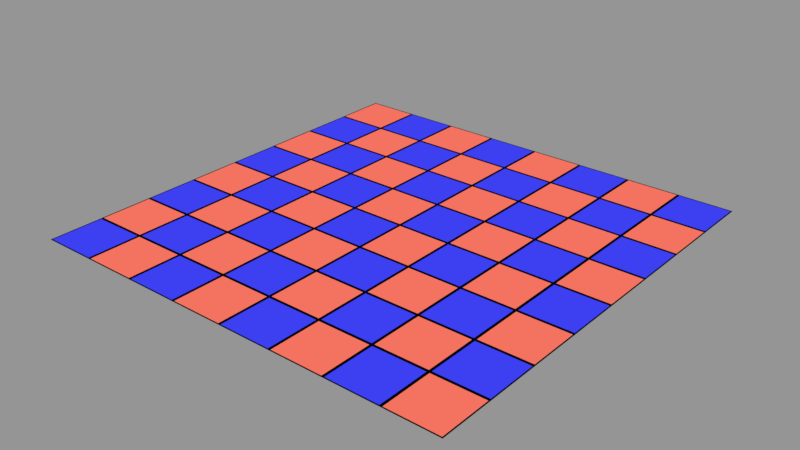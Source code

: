 # Source: ChessBoard.blend  (saved by Blender 2.79.0; exported with 4.5.12 LTS)
import bpy
from mathutils import Matrix  # noqa: F401  (used for matrix-valued properties, if any)

bpy.ops.wm.read_factory_settings(use_empty=True)
scene = bpy.context.scene
scene.name = 'Scene'

# ---- collections
col_collection_5 = bpy.data.collections.new('Collection 5'); scene.collection.children.link(col_collection_5)

# ---- materials (node trees are filled in below, after node groups)
mat_blacksquare = bpy.data.materials.new('BlackSquare')
mat_blacksquare.alpha_threshold = 0.0
mat_blacksquare.use_transparent_shadow = False
mat_blacksquare.diffuse_color = (0.05043, 0.05619, 0.9699, 1.0)
mat_blacksquare.roughness = 0.5
mat_blacksquare.specular_intensity = 0.0
mat_whitesquare = bpy.data.materials.new('WhiteSquare')
mat_whitesquare.alpha_threshold = 0.0
mat_whitesquare.use_transparent_shadow = False
mat_whitesquare.diffuse_color = (1.0, 0.1884, 0.1292, 1.0)
mat_whitesquare.roughness = 0.5
mat_whitesquare.specular_intensity = 0.0
mat_whitesquare.line_color = (0.0, 0.0, 0.0, 1.0)
mat_material = bpy.data.materials.new('Material')
mat_material.alpha_threshold = 0.0
mat_material.use_transparent_shadow = False
mat_material.diffuse_color = (0.0, 0.0, 0.0, 1.0)
mat_material.specular_color = (0.09082, 0.09082, 0.09082)
mat_material.roughness = 0.5
mat_material.specular_intensity = 0.2863

# ---- material node trees

# ---- meshes
me_plane = bpy.data.meshes.new('Plane')
me_plane.from_pydata([(-4.0, -4.0, 0.0), (-2.0, -4.0, 0.0), (-4.0, -2.0, 0.0), (-2.0, -2.0, 0.0), (-4.0, -3.0, 0.0), (-3.0, -4.0, 0.0), (-2.0, -3.0, 0.0), (-3.0, -2.0, 0.0), (-2.975, -3.025, 0.0), (-2.975, -3.975, 0.0), (-2.025, -3.975, 0.0), (-3.025, -3.025, 0.0), (-2.025, -3.025, 0.0), (-3.975, -3.025, 0.0), (-3.975, -3.975, 0.0), (-3.025, -3.975, 0.0), (-2.975, -2.975, 0.0), (-2.025, -2.975, 0.0), (-2.025, -2.025, 0.0), (-3.025, -2.975, 0.0), (-2.975, -2.025, 0.0), (-3.025, -2.025, 0.0), (-3.975, -2.025, 0.0), (-3.975, -2.975, 0.0), (-3.0, -3.0, 0.0), (-4.0, -2.0, 0.0), (-2.0, -2.0, 0.0), (-4.0, 0.0, 0.0), (-2.0, 0.0, 0.0), (-4.0, -1.0, 0.0), (-3.0, -2.0, 0.0), (-2.0, -1.0, 0.0), (-3.0, 0.0, 0.0), (-2.975, -1.025, 0.0), (-2.975, -1.975, 0.0), (-2.025, -1.975, 0.0), (-3.025, -1.025, 0.0), (-2.025, -1.025, 0.0), (-3.975, -1.025, 0.0), (-3.975, -1.975, 0.0), (-3.025, -1.975, 0.0), (-2.975, -0.975, 0.0), (-2.025, -0.975, 0.0), (-2.025, -0.025, 0.0), (-3.025, -0.975, 0.0), (-2.975, -0.025, 0.0), (-3.025, -0.025, 0.0), (-3.975, -0.025, 0.0), (-3.975, -0.975, 0.0), (-3.0, -1.0, 0.0), (-4.0, 0.0, 0.0), (-2.0, 0.0, 0.0), (-4.0, 2.0, 0.0), (-2.0, 2.0, 0.0), (-4.0, 1.0, 0.0), (-3.0, 0.0, 0.0), (-2.0, 1.0, 0.0), (-3.0, 2.0, 0.0), (-2.975, 0.975, 0.0), (-2.975, 0.025, 0.0), (-2.025, 0.025, 0.0), (-3.025, 0.975, 0.0), (-2.025, 0.975, 0.0), (-3.975, 0.975, 0.0), (-3.975, 0.025, 0.0), (-3.025, 0.025, 0.0), (-2.975, 1.025, 0.0), (-2.025, 1.025, 0.0), (-2.025, 1.975, 0.0), (-3.025, 1.025, 0.0), (-2.975, 1.975, 0.0), (-3.025, 1.975, 0.0), (-3.975, 1.975, 0.0), (-3.975, 1.025, 0.0), (-3.0, 1.0, 0.0), (-4.0, 2.0, 0.0), (-2.0, 2.0, 0.0), (-4.0, 4.0, 0.0), (-2.0, 4.0, 0.0), (-4.0, 3.0, 0.0), (-3.0, 2.0, 0.0), (-2.0, 3.0, 0.0), (-3.0, 4.0, 0.0), (-2.975, 2.975, 0.0), (-2.975, 2.025, 0.0), (-2.025, 2.025, 0.0), (-3.025, 2.975, 0.0), (-2.025, 2.975, 0.0), (-3.975, 2.975, 0.0), (-3.975, 2.025, 0.0), (-3.025, 2.025, 0.0), (-2.975, 3.025, 0.0), (-2.025, 3.025, 0.0), (-2.025, 3.975, 0.0), (-3.025, 3.025, 0.0), (-2.975, 3.975, 0.0), (-3.025, 3.975, 0.0), (-3.975, 3.975, 0.0), (-3.975, 3.025, 0.0), (-3.0, 3.0, 0.0), (-2.0, -4.0, 0.0), (0.0, -4.0, 0.0), (-2.0, -2.0, 0.0), (0.0, -2.0, 0.0), (-2.0, -3.0, 0.0), (-1.0, -4.0, 0.0), (0.0, -3.0, 0.0), (-1.0, -2.0, 0.0), (-0.975, -3.025, 0.0), (-0.975, -3.975, 0.0), (-0.025, -3.975, 0.0), (-1.025, -3.025, 0.0), (-0.025, -3.025, 0.0), (-1.975, -3.025, 0.0), (-1.975, -3.975, 0.0), (-1.025, -3.975, 0.0), (-0.975, -2.975, 0.0), (-0.025, -2.975, 0.0), (-0.025, -2.025, 0.0), (-1.025, -2.975, 0.0), (-0.975, -2.025, 0.0), (-1.025, -2.025, 0.0), (-1.975, -2.025, 0.0), (-1.975, -2.975, 0.0), (-1.0, -3.0, 0.0), (-2.0, -2.0, 0.0), (0.0, -2.0, 0.0), (-2.0, 0.0, 0.0), (0.0, 0.0, 0.0), (-2.0, -1.0, 0.0), (-1.0, -2.0, 0.0), (0.0, -1.0, 0.0), (-1.0, 0.0, 0.0), (-0.975, -1.025, 0.0), (-0.975, -1.975, 0.0), (-0.025, -1.975, 0.0), (-1.025, -1.025, 0.0), (-0.025, -1.025, 0.0), (-1.975, -1.025, 0.0), (-1.975, -1.975, 0.0), (-1.025, -1.975, 0.0), (-0.975, -0.975, 0.0), (-0.025, -0.975, 0.0), (-0.025, -0.025, 0.0), (-1.025, -0.975, 0.0), (-0.975, -0.025, 0.0), (-1.025, -0.025, 0.0), (-1.975, -0.025, 0.0), (-1.975, -0.975, 0.0), (-1.0, -1.0, 0.0), (-2.0, 0.0, 0.0), (0.0, 0.0, 0.0), (-2.0, 2.0, 0.0), (0.0, 2.0, 0.0), (-2.0, 1.0, 0.0), (-1.0, 0.0, 0.0), (0.0, 1.0, 0.0), (-1.0, 2.0, 0.0), (-0.975, 0.975, 0.0), (-0.975, 0.025, 0.0), (-0.025, 0.025, 0.0), (-1.025, 0.975, 0.0), (-0.025, 0.975, 0.0), (-1.975, 0.975, 0.0), (-1.975, 0.025, 0.0), (-1.025, 0.025, 0.0), (-0.975, 1.025, 0.0), (-0.025, 1.025, 0.0), (-0.025, 1.975, 0.0), (-1.025, 1.025, 0.0), (-0.975, 1.975, 0.0), (-1.025, 1.975, 0.0), (-1.975, 1.975, 0.0), (-1.975, 1.025, 0.0), (-1.0, 1.0, 0.0), (-2.0, 2.0, 0.0), (0.0, 2.0, 0.0), (-2.0, 4.0, 0.0), (0.0, 4.0, 0.0), (-2.0, 3.0, 0.0), (-1.0, 2.0, 0.0), (0.0, 3.0, 0.0), (-1.0, 4.0, 0.0), (-0.975, 2.975, 0.0), (-0.975, 2.025, 0.0), (-0.025, 2.025, 0.0), (-1.025, 2.975, 0.0), (-0.025, 2.975, 0.0), (-1.975, 2.975, 0.0), (-1.975, 2.025, 0.0), (-1.025, 2.025, 0.0), (-0.975, 3.025, 0.0), (-0.025, 3.025, 0.0), (-0.025, 3.975, 0.0), (-1.025, 3.025, 0.0), (-0.975, 3.975, 0.0), (-1.025, 3.975, 0.0), (-1.975, 3.975, 0.0), (-1.975, 3.025, 0.0), (-1.0, 3.0, 0.0), (0.0, -4.0, 0.0), (2.0, -4.0, 0.0), (0.0, -2.0, 0.0), (2.0, -2.0, 0.0), (0.0, -3.0, 0.0), (1.0, -4.0, 0.0), (2.0, -3.0, 0.0), (1.0, -2.0, 0.0), (1.025, -3.025, 0.0), (1.025, -3.975, 0.0), (1.975, -3.975, 0.0), (0.975, -3.025, 0.0), (1.975, -3.025, 0.0), (0.025, -3.025, 0.0), (0.025, -3.975, 0.0), (0.975, -3.975, 0.0), (1.025, -2.975, 0.0), (1.975, -2.975, 0.0), (1.975, -2.025, 0.0), (0.975, -2.975, 0.0), (1.025, -2.025, 0.0), (0.975, -2.025, 0.0), (0.025, -2.025, 0.0), (0.025, -2.975, 0.0), (1.0, -3.0, 0.0), (0.0, -2.0, 0.0), (2.0, -2.0, 0.0), (0.0, 0.0, 0.0), (2.0, 0.0, 0.0), (0.0, -1.0, 0.0), (1.0, -2.0, 0.0), (2.0, -1.0, 0.0), (1.0, 0.0, 0.0), (1.025, -1.025, 0.0), (1.025, -1.975, 0.0), (1.975, -1.975, 0.0), (0.975, -1.025, 0.0), (1.975, -1.025, 0.0), (0.025, -1.025, 0.0), (0.025, -1.975, 0.0), (0.975, -1.975, 0.0), (1.025, -0.975, 0.0), (1.975, -0.975, 0.0), (1.975, -0.025, 0.0), (0.975, -0.975, 0.0), (1.025, -0.025, 0.0), (0.975, -0.025, 0.0), (0.025, -0.025, 0.0), (0.025, -0.975, 0.0), (1.0, -1.0, 0.0), (0.0, 0.0, 0.0), (2.0, 0.0, 0.0), (0.0, 2.0, 0.0), (2.0, 2.0, 0.0), (0.0, 1.0, 0.0), (1.0, 0.0, 0.0), (2.0, 1.0, 0.0), (1.0, 2.0, 0.0), (1.025, 0.975, 0.0), (1.025, 0.025, 0.0), (1.975, 0.025, 0.0), (0.975, 0.975, 0.0), (1.975, 0.975, 0.0), (0.025, 0.975, 0.0), (0.025, 0.025, 0.0), (0.975, 0.025, 0.0), (1.025, 1.025, 0.0), (1.975, 1.025, 0.0), (1.975, 1.975, 0.0), (0.975, 1.025, 0.0), (1.025, 1.975, 0.0), (0.975, 1.975, 0.0), (0.025, 1.975, 0.0), (0.025, 1.025, 0.0), (1.0, 1.0, 0.0), (0.0, 2.0, 0.0), (2.0, 2.0, 0.0), (0.0, 4.0, 0.0), (2.0, 4.0, 0.0), (0.0, 3.0, 0.0), (1.0, 2.0, 0.0), (2.0, 3.0, 0.0), (1.0, 4.0, 0.0), (1.025, 2.975, 0.0), (1.025, 2.025, 0.0), (1.975, 2.025, 0.0), (0.975, 2.975, 0.0), (1.975, 2.975, 0.0), (0.025, 2.975, 0.0), (0.025, 2.025, 0.0), (0.975, 2.025, 0.0), (1.025, 3.025, 0.0), (1.975, 3.025, 0.0), (1.975, 3.975, 0.0), (0.975, 3.025, 0.0), (1.025, 3.975, 0.0), (0.975, 3.975, 0.0), (0.025, 3.975, 0.0), (0.025, 3.025, 0.0), (1.0, 3.0, 0.0), (2.0, -4.0, 0.0), (4.0, -4.0, 0.0), (2.0, -2.0, 0.0), (4.0, -2.0, 0.0), (2.0, -3.0, 0.0), (3.0, -4.0, 0.0), (4.0, -3.0, 0.0), (3.0, -2.0, 0.0), (3.025, -3.025, 0.0), (3.025, -3.975, 0.0), (3.975, -3.975, 0.0), (2.975, -3.025, 0.0), (3.975, -3.025, 0.0), (2.025, -3.025, 0.0), (2.025, -3.975, 0.0), (2.975, -3.975, 0.0), (3.025, -2.975, 0.0), (3.975, -2.975, 0.0), (3.975, -2.025, 0.0), (2.975, -2.975, 0.0), (3.025, -2.025, 0.0), (2.975, -2.025, 0.0), (2.025, -2.025, 0.0), (2.025, -2.975, 0.0), (3.0, -3.0, 0.0), (2.0, -2.0, 0.0), (4.0, -2.0, 0.0), (2.0, 0.0, 0.0), (4.0, 0.0, 0.0), (2.0, -1.0, 0.0), (3.0, -2.0, 0.0), (4.0, -1.0, 0.0), (3.0, 0.0, 0.0), (3.025, -1.025, 0.0), (3.025, -1.975, 0.0), (3.975, -1.975, 0.0), (2.975, -1.025, 0.0), (3.975, -1.025, 0.0), (2.025, -1.025, 0.0), (2.025, -1.975, 0.0), (2.975, -1.975, 0.0), (3.025, -0.975, 0.0), (3.975, -0.975, 0.0), (3.975, -0.025, 0.0), (2.975, -0.975, 0.0), (3.025, -0.025, 0.0), (2.975, -0.025, 0.0), (2.025, -0.025, 0.0), (2.025, -0.975, 0.0), (3.0, -1.0, 0.0), (2.0, 0.0, 0.0), (4.0, 0.0, 0.0), (2.0, 2.0, 0.0), (4.0, 2.0, 0.0), (2.0, 1.0, 0.0), (3.0, 0.0, 0.0), (4.0, 1.0, 0.0), (3.0, 2.0, 0.0), (3.025, 0.975, 0.0), (3.025, 0.025, 0.0), (3.975, 0.025, 0.0), (2.975, 0.975, 0.0), (3.975, 0.975, 0.0), (2.025, 0.975, 0.0), (2.025, 0.025, 0.0), (2.975, 0.025, 0.0), (3.025, 1.025, 0.0), (3.975, 1.025, 0.0), (3.975, 1.975, 0.0), (2.975, 1.025, 0.0), (3.025, 1.975, 0.0), (2.975, 1.975, 0.0), (2.025, 1.975, 0.0), (2.025, 1.025, 0.0), (3.0, 1.0, 0.0), (2.0, 2.0, 0.0), (4.0, 2.0, 0.0), (2.0, 4.0, 0.0), (4.0, 4.0, 0.0), (2.0, 3.0, 0.0), (3.0, 2.0, 0.0), (4.0, 3.0, 0.0), (3.0, 4.0, 0.0), (3.025, 2.975, 0.0), (3.025, 2.025, 0.0), (3.975, 2.025, 0.0), (2.975, 2.975, 0.0), (3.975, 2.975, 0.0), (2.025, 2.975, 0.0), (2.025, 2.025, 0.0), (2.975, 2.025, 0.0), (3.025, 3.025, 0.0), (3.975, 3.025, 0.0), (3.975, 3.975, 0.0), (2.975, 3.025, 0.0), (3.025, 3.975, 0.0), (2.975, 3.975, 0.0), (2.025, 3.975, 0.0), (2.025, 3.025, 0.0), (3.0, 3.0, 0.0)], [], [(16, 17, 18, 20), (23, 19, 21, 22), (14, 15, 11, 13), (9, 10, 12, 8), (10, 9, 5, 1), (12, 10, 1, 6), (9, 8, 24, 5), (8, 12, 6, 24), (14, 13, 4, 0), (15, 14, 0, 5), (11, 15, 5, 24), (13, 11, 24, 4), (18, 17, 6, 3), (20, 18, 3, 7), (16, 20, 7, 24), (17, 16, 24, 6), (22, 21, 7, 2), (23, 22, 2, 4), (21, 19, 24, 7), (19, 23, 4, 24), (41, 42, 43, 45), (48, 44, 46, 47), (39, 40, 36, 38), (34, 35, 37, 33), (35, 34, 30, 26), (37, 35, 26, 31), (34, 33, 49, 30), (33, 37, 31, 49), (39, 38, 29, 25), (40, 39, 25, 30), (36, 40, 30, 49), (38, 36, 49, 29), (43, 42, 31, 28), (45, 43, 28, 32), (41, 45, 32, 49), (42, 41, 49, 31), (47, 46, 32, 27), (48, 47, 27, 29), (46, 44, 49, 32), (44, 48, 29, 49), (66, 67, 68, 70), (73, 69, 71, 72), (64, 65, 61, 63), (59, 60, 62, 58), (60, 59, 55, 51), (62, 60, 51, 56), (59, 58, 74, 55), (58, 62, 56, 74), (64, 63, 54, 50), (65, 64, 50, 55), (61, 65, 55, 74), (63, 61, 74, 54), (68, 67, 56, 53), (70, 68, 53, 57), (66, 70, 57, 74), (67, 66, 74, 56), (72, 71, 57, 52), (73, 72, 52, 54), (71, 69, 74, 57), (69, 73, 54, 74), (91, 92, 93, 95), (98, 94, 96, 97), (89, 90, 86, 88), (84, 85, 87, 83), (85, 84, 80, 76), (87, 85, 76, 81), (84, 83, 99, 80), (83, 87, 81, 99), (89, 88, 79, 75), (90, 89, 75, 80), (86, 90, 80, 99), (88, 86, 99, 79), (93, 92, 81, 78), (95, 93, 78, 82), (91, 95, 82, 99), (92, 91, 99, 81), (97, 96, 82, 77), (98, 97, 77, 79), (96, 94, 99, 82), (94, 98, 79, 99), (116, 117, 118, 120), (123, 119, 121, 122), (114, 115, 111, 113), (109, 110, 112, 108), (110, 109, 105, 101), (112, 110, 101, 106), (109, 108, 124, 105), (108, 112, 106, 124), (114, 113, 104, 100), (115, 114, 100, 105), (111, 115, 105, 124), (113, 111, 124, 104), (118, 117, 106, 103), (120, 118, 103, 107), (116, 120, 107, 124), (117, 116, 124, 106), (122, 121, 107, 102), (123, 122, 102, 104), (121, 119, 124, 107), (119, 123, 104, 124), (141, 142, 143, 145), (148, 144, 146, 147), (139, 140, 136, 138), (134, 135, 137, 133), (135, 134, 130, 126), (137, 135, 126, 131), (134, 133, 149, 130), (133, 137, 131, 149), (139, 138, 129, 125), (140, 139, 125, 130), (136, 140, 130, 149), (138, 136, 149, 129), (143, 142, 131, 128), (145, 143, 128, 132), (141, 145, 132, 149), (142, 141, 149, 131), (147, 146, 132, 127), (148, 147, 127, 129), (146, 144, 149, 132), (144, 148, 129, 149), (166, 167, 168, 170), (173, 169, 171, 172), (164, 165, 161, 163), (159, 160, 162, 158), (160, 159, 155, 151), (162, 160, 151, 156), (159, 158, 174, 155), (158, 162, 156, 174), (164, 163, 154, 150), (165, 164, 150, 155), (161, 165, 155, 174), (163, 161, 174, 154), (168, 167, 156, 153), (170, 168, 153, 157), (166, 170, 157, 174), (167, 166, 174, 156), (172, 171, 157, 152), (173, 172, 152, 154), (171, 169, 174, 157), (169, 173, 154, 174), (191, 192, 193, 195), (198, 194, 196, 197), (189, 190, 186, 188), (184, 185, 187, 183), (185, 184, 180, 176), (187, 185, 176, 181), (184, 183, 199, 180), (183, 187, 181, 199), (189, 188, 179, 175), (190, 189, 175, 180), (186, 190, 180, 199), (188, 186, 199, 179), (193, 192, 181, 178), (195, 193, 178, 182), (191, 195, 182, 199), (192, 191, 199, 181), (197, 196, 182, 177), (198, 197, 177, 179), (196, 194, 199, 182), (194, 198, 179, 199), (216, 217, 218, 220), (223, 219, 221, 222), (214, 215, 211, 213), (209, 210, 212, 208), (210, 209, 205, 201), (212, 210, 201, 206), (209, 208, 224, 205), (208, 212, 206, 224), (214, 213, 204, 200), (215, 214, 200, 205), (211, 215, 205, 224), (213, 211, 224, 204), (218, 217, 206, 203), (220, 218, 203, 207), (216, 220, 207, 224), (217, 216, 224, 206), (222, 221, 207, 202), (223, 222, 202, 204), (221, 219, 224, 207), (219, 223, 204, 224), (241, 242, 243, 245), (248, 244, 246, 247), (239, 240, 236, 238), (234, 235, 237, 233), (235, 234, 230, 226), (237, 235, 226, 231), (234, 233, 249, 230), (233, 237, 231, 249), (239, 238, 229, 225), (240, 239, 225, 230), (236, 240, 230, 249), (238, 236, 249, 229), (243, 242, 231, 228), (245, 243, 228, 232), (241, 245, 232, 249), (242, 241, 249, 231), (247, 246, 232, 227), (248, 247, 227, 229), (246, 244, 249, 232), (244, 248, 229, 249), (266, 267, 268, 270), (273, 269, 271, 272), (264, 265, 261, 263), (259, 260, 262, 258), (260, 259, 255, 251), (262, 260, 251, 256), (259, 258, 274, 255), (258, 262, 256, 274), (264, 263, 254, 250), (265, 264, 250, 255), (261, 265, 255, 274), (263, 261, 274, 254), (268, 267, 256, 253), (270, 268, 253, 257), (266, 270, 257, 274), (267, 266, 274, 256), (272, 271, 257, 252), (273, 272, 252, 254), (271, 269, 274, 257), (269, 273, 254, 274), (291, 292, 293, 295), (298, 294, 296, 297), (289, 290, 286, 288), (284, 285, 287, 283), (285, 284, 280, 276), (287, 285, 276, 281), (284, 283, 299, 280), (283, 287, 281, 299), (289, 288, 279, 275), (290, 289, 275, 280), (286, 290, 280, 299), (288, 286, 299, 279), (293, 292, 281, 278), (295, 293, 278, 282), (291, 295, 282, 299), (292, 291, 299, 281), (297, 296, 282, 277), (298, 297, 277, 279), (296, 294, 299, 282), (294, 298, 279, 299), (316, 317, 318, 320), (323, 319, 321, 322), (314, 315, 311, 313), (309, 310, 312, 308), (310, 309, 305, 301), (312, 310, 301, 306), (309, 308, 324, 305), (308, 312, 306, 324), (314, 313, 304, 300), (315, 314, 300, 305), (311, 315, 305, 324), (313, 311, 324, 304), (318, 317, 306, 303), (320, 318, 303, 307), (316, 320, 307, 324), (317, 316, 324, 306), (322, 321, 307, 302), (323, 322, 302, 304), (321, 319, 324, 307), (319, 323, 304, 324), (341, 342, 343, 345), (348, 344, 346, 347), (339, 340, 336, 338), (334, 335, 337, 333), (335, 334, 330, 326), (337, 335, 326, 331), (334, 333, 349, 330), (333, 337, 331, 349), (339, 338, 329, 325), (340, 339, 325, 330), (336, 340, 330, 349), (338, 336, 349, 329), (343, 342, 331, 328), (345, 343, 328, 332), (341, 345, 332, 349), (342, 341, 349, 331), (347, 346, 332, 327), (348, 347, 327, 329), (346, 344, 349, 332), (344, 348, 329, 349), (366, 367, 368, 370), (373, 369, 371, 372), (364, 365, 361, 363), (359, 360, 362, 358), (360, 359, 355, 351), (362, 360, 351, 356), (359, 358, 374, 355), (358, 362, 356, 374), (364, 363, 354, 350), (365, 364, 350, 355), (361, 365, 355, 374), (363, 361, 374, 354), (368, 367, 356, 353), (370, 368, 353, 357), (366, 370, 357, 374), (367, 366, 374, 356), (372, 371, 357, 352), (373, 372, 352, 354), (371, 369, 374, 357), (369, 373, 354, 374), (391, 392, 393, 395), (398, 394, 396, 397), (389, 390, 386, 388), (384, 385, 387, 383), (385, 384, 380, 376), (387, 385, 376, 381), (384, 383, 399, 380), (383, 387, 381, 399), (389, 388, 379, 375), (390, 389, 375, 380), (386, 390, 380, 399), (388, 386, 399, 379), (393, 392, 381, 378), (395, 393, 378, 382), (391, 395, 382, 399), (392, 391, 399, 381), (397, 396, 382, 377), (398, 397, 377, 379), (396, 394, 399, 382), (394, 398, 379, 399)])
me_plane.polygons.foreach_set('material_index', [0, 1, 0, 1, 2, 2, 2, 2, 2, 2, 2, 2, 2, 2, 2, 2, 2, 2, 2, 2, 0, 1, 0, 1, 2, 2, 2, 2, 2, 2, 2, 2, 2, 2, 2, 2, 2, 2, 2, 2, 0, 1, 0, 1, 2, 2, 2, 2, 2, 2, 2, 2, 2, 2, 2, 2, 2, 2, 2, 2, 0, 1, 0, 1, 2, 2, 2, 2, 2, 2, 2, 2, 2, 2, 2, 2, 2, 2, 2, 2, 0, 1, 0, 1, 2, 2, 2, 2, 2, 2, 2, 2, 2, 2, 2, 2, 2, 2, 2, 2, 0, 1, 0, 1, 2, 2, 2, 2, 2, 2, 2, 2, 2, 2, 2, 2, 2, 2, 2, 2, 0, 1, 0, 1, 2, 2, 2, 2, 2, 2, 2, 2, 2, 2, 2, 2, 2, 2, 2, 2, 0, 1, 0, 1, 2, 2, 2, 2, 2, 2, 2, 2, 2, 2, 2, 2, 2, 2, 2, 2, 0, 1, 0, 1, 2, 2, 2, 2, 2, 2, 2, 2, 2, 2, 2, 2, 2, 2, 2, 2, 0, 1, 0, 1, 2, 2, 2, 2, 2, 2, 2, 2, 2, 2, 2, 2, 2, 2, 2, 2, 0, 1, 0, 1, 2, 2, 2, 2, 2, 2, 2, 2, 2, 2, 2, 2, 2, 2, 2, 2, 0, 1, 0, 1, 2, 2, 2, 2, 2, 2, 2, 2, 2, 2, 2, 2, 2, 2, 2, 2, 0, 1, 0, 1, 2, 2, 2, 2, 2, 2, 2, 2, 2, 2, 2, 2, 2, 2, 2, 2, 0, 1, 0, 1, 2, 2, 2, 2, 2, 2, 2, 2, 2, 2, 2, 2, 2, 2, 2, 2, 0, 1, 0, 1, 2, 2, 2, 2, 2, 2, 2, 2, 2, 2, 2, 2, 2, 2, 2, 2, 0, 1, 0, 1, 2, 2, 2, 2, 2, 2, 2, 2, 2, 2, 2, 2, 2, 2, 2, 2])
me_plane.materials.append(mat_blacksquare)
me_plane.materials.append(mat_whitesquare)
me_plane.materials.append(mat_material)
me_plane.use_remesh_preserve_volume = False
me_plane.use_remesh_preserve_attributes = False
me_plane.use_mirror_vertex_groups = False
me_plane.update()

# ---- objects
ob_plane = bpy.data.objects.new('Plane', me_plane)

# ---- transforms, parenting, visibility, modifiers, constraints
ob_plane.location = (0.0, 0.0, 0.0)
ob_plane.lineart.crease_threshold = 0.0

# ---- collection membership
col_collection_5.objects.link(ob_plane)

# ---- scene / render settings (as saved in the file)
scene.frame_start = 1; scene.frame_end = 250; scene.frame_set(1)
scene.render.engine = 'BLENDER_EEVEE_NEXT'
scene.render.pixel_aspect_x = 4.0
scene.render.pixel_aspect_y = 3.0
scene.render.fps = 30
scene.render.fps_base = 1.001
scene.render.dither_intensity = 0.0
scene.cycles.use_denoising = False
scene.cycles.samples = 128
scene.cycles.sampling_pattern = 'TABULATED_SOBOL'
scene.cycles.use_adaptive_sampling = False
scene.cycles.use_light_tree = False
scene.cycles.blur_glossy = 0.0
scene.cycles.sample_clamp_indirect = 0.0
scene.view_settings.view_transform = 'Standard'
bpy.context.view_layer.update()

# ---- added for rendering (the .blend has no active camera and no usable light): camera, sun + grey world if the file has none
cam_auto = bpy.data.cameras.new('AutoCamera')
cam_auto.lens = 50.0
cam_auto.sensor_width = 36.0
cam_auto.clip_end = 1000.0
ob_auto_camera = bpy.data.objects.new('AutoCamera', cam_auto)
scene.collection.objects.link(ob_auto_camera)
ob_auto_camera.location = (10.4677, -12.5613, 8.37418)
ob_auto_camera.rotation_euler = (1.09748, -7.21219e-08, 0.694738)
scene.camera = ob_auto_camera
light_auto_sun = bpy.data.lights.new('AutoSun', 'SUN')
light_auto_sun.energy = 3.0
light_auto_sun.angle = 0.0523599
ob_auto_sun = bpy.data.objects.new('AutoSun', light_auto_sun)
scene.collection.objects.link(ob_auto_sun)
ob_auto_sun.rotation_euler = (0.872665, 0.174533, 0.523599)
if scene.world is None:
    world_auto = bpy.data.worlds.new('AutoWorld')
    world_auto.color = (0.3, 0.3, 0.3)
    scene.world = world_auto
bpy.context.view_layer.update()
